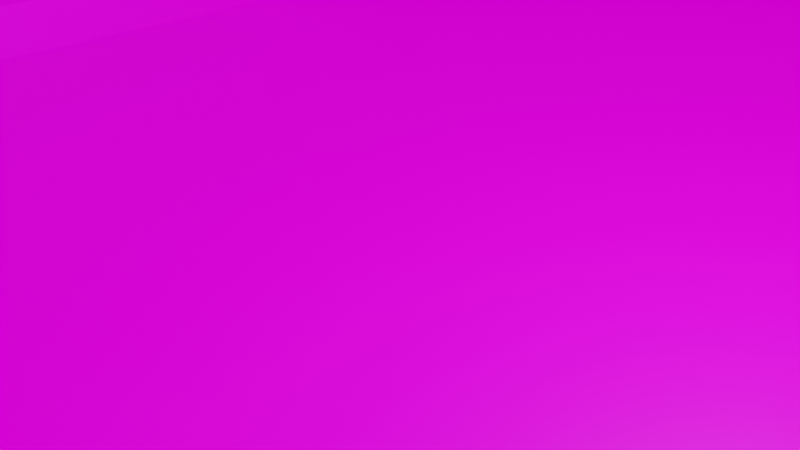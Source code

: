 # Source: circleRoad.blend  (saved by Blender 2.90.8; exported with 4.5.12 LTS)
import bpy
from mathutils import Matrix  # noqa: F401  (used for matrix-valued properties, if any)

bpy.ops.wm.read_factory_settings(use_empty=True)
scene = bpy.context.scene
scene.name = 'Scene'

# ---- collections
col_collection = bpy.data.collections.new('Collection'); scene.collection.children.link(col_collection)

# ---- images (referenced by path relative to the original .blend; pixels are not part of the script)
import os
ASSET_DIR = os.environ.get("B2B_ASSET_DIR", "")  # directory of the original .blend (textures are referenced by path, not embedded)
HERE = os.path.dirname(os.path.abspath(__file__))  # packed textures are extracted next to this script under _unpacked/

def load_image(name, relpath, width, height, colorspace="sRGB"):
    """Load a texture the original file referenced (path relative to the .blend, or extracted next to this script)."""
    p = next((c for c in (os.path.join(HERE, relpath), os.path.join(ASSET_DIR, relpath)) if relpath and os.path.exists(c)), "")
    if p:
        img = bpy.data.images.load(p, check_existing=True)
        img.name = name
    else:  # same state as the original file: an image datablock whose file is absent (Cycles renders it pink)
        img = bpy.data.images.new(name, width, height)
        img.source = "FILE"
        img.filepath = "//" + (relpath or name)
    img.colorspace_settings.name = colorspace
    return img
img_road_jpg = load_image('road.jpg', 'road.jpg', 1024, 1024, 'sRGB')

# ---- materials (node trees are filled in below, after node groups)
mat_material_001 = bpy.data.materials.new('Material.001')
mat_material_001.use_transparent_shadow = False

# ---- material node trees
mat_material_001.use_nodes = True; mat_material_001.node_tree.nodes.clear()
_N = mat_material_001.node_tree.nodes; _L = mat_material_001.node_tree.links
n0 = _N.new('ShaderNodeBsdfPrincipled'); n0.name = 'Principled BSDF'; n0.location = (10, 300)
n0.distribution = 'GGX'
n0.subsurface_method = 'BURLEY'
n0.inputs[3].default_value = 1.45
n0.inputs[27].default_value = (0.0, 0.0, 0.0, 1.0)
n0.inputs[28].default_value = 1.0
n1 = _N.new('ShaderNodeOutputMaterial'); n1.name = 'Material Output'; n1.location = (300, 300)
n2 = _N.new('ShaderNodeTexImage'); n2.name = 'Image Texture'; n2.location = (-280, 275)
n2.image = img_road_jpg
_L.new(n0.outputs[0], n1.inputs[0])
_L.new(n2.outputs[0], n0.inputs[0])
n1.is_active_output = True

# ---- world
world_world = bpy.data.worlds.new('World'); scene.world = world_world
world_world.use_nodes = True; world_world.node_tree.nodes.clear()
_N = world_world.node_tree.nodes; _L = world_world.node_tree.links
n0 = _N.new('ShaderNodeOutputWorld'); n0.name = 'World Output'; n0.location = (300, 300)
n1 = _N.new('ShaderNodeBackground'); n1.name = 'Background'; n1.location = (10, 300)
n2 = _N.new('ShaderNodeTexImage'); n2.name = 'Image Texture'; n2.location = (-280, 275)
_L.new(n1.outputs[0], n0.inputs[0])
_L.new(n2.outputs[0], n1.inputs[0])
n0.is_active_output = True
world_world.color = (0.05088, 0.05088, 0.05088)
world_world.use_sun_shadow = False
world_world.sun_shadow_jitter_overblur = 0.0

# ---- cameras
cam_camera = bpy.data.cameras.new('Camera')
cam_camera.clip_end = 100.0
cam_camera.ortho_scale = 7.314

# ---- lights
light_light = bpy.data.lights.new('Light', 'POINT')
light_light.transmission_factor = 0.0
light_light.energy = 1000.0
light_light.shadow_soft_size = 0.1
light_light.shadow_maximum_resolution = 0.006
light_light.use_absolute_resolution = True

# ---- meshes
me_plane = bpy.data.meshes.new('Plane')
me_plane.from_pydata([], [], [])
_uv = me_plane.uv_layers.new(name='UVMap')
_uv.uv.foreach_set('vector', [])
me_plane.materials.append(mat_material_001)
me_plane.use_remesh_fix_poles = True
me_plane.use_remesh_preserve_attributes = False
me_plane.use_mirror_vertex_groups = False
me_plane.update()
me_plane_001 = bpy.data.meshes.new('Plane.001')
me_plane_001.from_pydata([(1.124, -0.8894, -7.451e-09), (1.124, 0.8894, -7.451e-09), (-1.124, -0.8894, -7.451e-09), (-1.124, 0.8894, -7.451e-09), (1.124, -0.8894, 0.08876), (1.124, 0.8894, 0.08876), (-1.124, -0.8894, 0.08876), (-1.124, 0.8894, 0.08876), (1.124, -0.9616, 0.08876), (1.124, 0.9616, 0.08876), (-1.124, -0.9616, 0.08876), (-1.124, 0.9616, 0.08876), (1.124, -0.9616, 0.2102), (1.124, 0.9616, 0.2102), (-1.124, -0.9616, 0.2102), (-1.124, 0.9616, 0.2102), (1.124, -1.114, 0.2102), (1.124, 1.114, 0.2102), (-1.124, -1.114, 0.2102), (-1.124, 1.114, 0.2102), (1.124, -1.114, -0.4214), (1.124, 1.114, -0.4214), (-1.124, -1.114, -0.4214), (-1.124, 1.114, -0.4214), (1.124, -0.2139, -0.4214), (1.124, 0.2139, -0.4214), (-1.124, -0.2139, -0.4214), (-1.124, 0.2139, -0.4214), (1.124, -0.001695, -0.4214), (1.124, 0.001695, -0.4214), (-1.124, -0.001695, -0.4214), (-1.124, 0.001695, -0.4214)], [], [(0, 1, 3, 2), (3, 1, 5, 7), (0, 2, 6, 4), (7, 5, 9, 11), (4, 6, 10, 8), (11, 9, 13, 15), (8, 10, 14, 12), (15, 13, 17, 19), (12, 14, 18, 16), (19, 17, 21, 23), (16, 18, 22, 20), (23, 21, 25, 27), (20, 22, 26, 24), (27, 25, 29, 31), (24, 26, 30, 28)])
_uv = me_plane_001.uv_layers.new(name='UVMap')
_uv.uv.foreach_set('vector', [2.98e-08, 1.0, 0.0, 2.98e-08, 1.0, 0.0, 1.0, 1.0, 1.0, 0.0, 0.0, 2.98e-08, 0.0, 2.98e-08, 1.0, 0.0, 2.98e-08, 1.0, 1.0, 1.0, 1.0, 1.0, 2.98e-08, 1.0, 1.0, 0.0, 0.0, 2.98e-08, 0.0, 2.98e-08, 1.0, 0.0, 2.98e-08, 1.0, 1.0, 1.0, 1.0, 1.0, 2.98e-08, 1.0, 1.0, 0.0, 0.0, 2.98e-08, 0.0, 2.98e-08, 1.0, 0.0, 2.98e-08, 1.0, 1.0, 1.0, 1.0, 1.0, 2.98e-08, 1.0, 1.0, 0.0, 0.0, 2.98e-08, 0.0, 2.98e-08, 1.0, 0.0, 2.98e-08, 1.0, 1.0, 1.0, 1.0, 1.0, 2.98e-08, 1.0, 1.0, 0.0, 0.0, 2.98e-08, 0.0, 2.98e-08, 1.0, 0.0, 2.98e-08, 1.0, 1.0, 1.0, 1.0, 1.0, 2.98e-08, 1.0, 1.0, 0.0, 0.0, 2.98e-08, 0.0, 2.98e-08, 1.0, 0.0, 2.98e-08, 1.0, 1.0, 1.0, 1.0, 1.0, 2.98e-08, 1.0, 1.0, 0.0, 0.0, 2.98e-08, 0.0, 2.98e-08, 1.0, 0.0, 2.98e-08, 1.0, 1.0, 1.0, 1.0, 1.0, 2.98e-08, 1.0])
me_plane_001.materials.append(mat_material_001)
me_plane_001.use_remesh_fix_poles = True
me_plane_001.use_remesh_preserve_attributes = False
me_plane_001.use_mirror_vertex_groups = False
me_plane_001.update()

# ---- curves / text
cu_nurbspath_001 = bpy.data.curves.new('NurbsPath.001', 'CURVE')
cu_nurbspath_001.dimensions = '3D'
_sp = cu_nurbspath_001.splines.new('NURBS'); _sp.points.add(18)
_sp.points.foreach_set('co', [-1.951, 21.37, 0.0, 1.0, -6.839, 21.37, 0.0, 1.0, -10.73, 18.44, 0.0, 1.0, -13.51, 13.56, 0.0, 1.0, -13.51, 7.708, 0.0, 1.0, -10.98, 3.073, 0.0, 1.0, -6.927, 2.154e-07, 0.0, 1.0, -2.0, 0.0, 0.0, 1.0, -1.0, 0.0, 0.0, 1.0, 0.0, 0.0, 0.0, 1.0, 1.0, 0.0, 0.0, 1.0, 2.0, 0.0, 0.0, 1.0, 6.683, -2.047e-07, 0.0, 1.0, 10.73, 3.025, 0.0, 1.0, 13.61, 7.806, 0.0, 1.0, 13.61, 13.42, 0.0, 1.0, 10.68, 18.44, 0.0, 1.0, 6.879, 21.37, 0.0, 1.0, -1.952, 21.37, 0.0, 1.0])
_sp.order_u = 5
_sp.order_v = 0
_sp.use_endpoint_u = True
cu_nurbspath_001.use_path = True
cu_nurbspath_001.use_path_clamp = True
cu_nurbspath_001.fill_mode = 'FULL'

# ---- objects
ob_light = bpy.data.objects.new('Light', light_light)
ob_camera = bpy.data.objects.new('Camera', cam_camera)
ob_plane = bpy.data.objects.new('Plane', me_plane)
ob_nurbspath = bpy.data.objects.new('NurbsPath', cu_nurbspath_001)
ob_plane_001 = bpy.data.objects.new('Plane.001', me_plane_001)

# ---- transforms, parenting, visibility, modifiers, constraints
ob_light.location = (4.076, 1.005, 5.904)
ob_light.rotation_euler = (0.6503, 0.05522, 1.866)
ob_light.lock_rotations_4d = False
ob_light.empty_display_type = 'ARROWS'
ob_light.color = (0.0, 0.0, 0.0, 0.0)
ob_light.lineart.crease_threshold = 0.0
ob_camera.location = (7.359, -6.926, 4.958)
ob_camera.rotation_euler = (1.109, 0.0, 0.8149)
ob_camera.lock_rotations_4d = False
ob_camera.empty_display_type = 'ARROWS'
ob_camera.color = (0.0, 0.0, 0.0, 0.0)
ob_camera.display_type = 'WIRE'
ob_camera.lineart.crease_threshold = 0.0
ob_plane.location = (0.0, 0.0, 0.0)
ob_plane.rotation_euler = (0.0, -0.0, 1.571)
ob_plane.scale = (7.63, 8.579, 8.579)
ob_plane.lineart.crease_threshold = 0.0
_m = ob_plane.modifiers.new('Array', 'ARRAY')
_m.count = 24
_m.constant_offset_displace = (0.0, 0.0, 0.0)
_m = ob_plane.modifiers.new('Curve', 'CURVE')
_m.object = ob_nurbspath
ob_nurbspath.location = (0.0, 0.0, 0.0)
ob_nurbspath.rotation_euler = (0.0, -0.0, 1.571)
ob_nurbspath.scale = (5.158, 5.158, 5.158)
ob_nurbspath.lineart.crease_threshold = 0.0
ob_plane_001.location = (0.0, 0.0, 0.0)
ob_plane_001.rotation_euler = (0.0, -0.0, 1.571)
ob_plane_001.scale = (7.63, 8.579, 8.579)
ob_plane_001.lineart.crease_threshold = 0.0
_m = ob_plane_001.modifiers.new('Array', 'ARRAY')
_m.count = 24
_m.constant_offset_displace = (0.0, 0.0, 0.0)
_m = ob_plane_001.modifiers.new('Curve', 'CURVE')
_m.object = ob_nurbspath

# ---- collection membership
col_collection.objects.link(ob_light)
col_collection.objects.link(ob_camera)
col_collection.objects.link(ob_plane)
col_collection.objects.link(ob_nurbspath)
col_collection.objects.link(ob_plane_001)

# ---- scene / render settings (as saved in the file)
scene.camera = ob_camera
scene.frame_start = 1; scene.frame_end = 250; scene.frame_set(1)
scene.render.engine = 'BLENDER_EEVEE_NEXT'
scene.cycles.use_denoising = False
scene.cycles.samples = 128
scene.cycles.sampling_pattern = 'TABULATED_SOBOL'
scene.cycles.use_adaptive_sampling = False
scene.cycles.use_light_tree = False
scene.view_settings.view_transform = 'Filmic'
bpy.context.view_layer.update()
